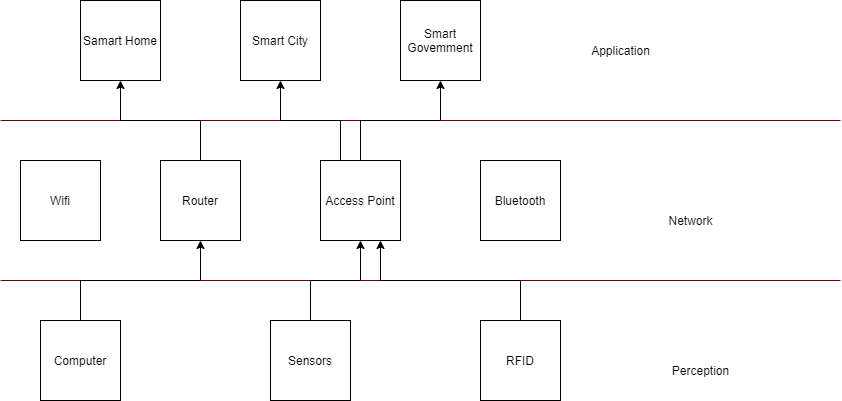

The diagram above was exported from draw.io. Its source (the exported page's mxGraphModel, read from the mxfile embedded in the PNG):
<mxGraphModel dx="964" dy="588" grid="1" gridSize="10" guides="1" tooltips="1" connect="1" arrows="1" fold="1" page="1" pageScale="1" pageWidth="850" pageHeight="1100" math="0" shadow="0">
  <root>
    <mxCell id="0" />
    <mxCell id="1" parent="0" />
    <mxCell id="2U730rx9x5fyJrOFr1v6-1" value="Samart Home" style="whiteSpace=wrap;html=1;aspect=fixed;" vertex="1" parent="1">
      <mxGeometry x="80" y="120" width="80" height="80" as="geometry" />
    </mxCell>
    <mxCell id="2U730rx9x5fyJrOFr1v6-2" value="Smart City" style="whiteSpace=wrap;html=1;aspect=fixed;" vertex="1" parent="1">
      <mxGeometry x="240" y="120" width="80" height="80" as="geometry" />
    </mxCell>
    <mxCell id="2U730rx9x5fyJrOFr1v6-3" value="Smart Govemment" style="whiteSpace=wrap;html=1;aspect=fixed;" vertex="1" parent="1">
      <mxGeometry x="400" y="120" width="80" height="80" as="geometry" />
    </mxCell>
    <mxCell id="2U730rx9x5fyJrOFr1v6-4" value="" style="endArrow=none;html=1;fillColor=#a20025;strokeColor=#6F0000;" edge="1" parent="1">
      <mxGeometry width="50" height="50" relative="1" as="geometry">
        <mxPoint y="240" as="sourcePoint" />
        <mxPoint x="840" y="240" as="targetPoint" />
      </mxGeometry>
    </mxCell>
    <mxCell id="2U730rx9x5fyJrOFr1v6-5" value="Application" style="text;html=1;align=center;verticalAlign=middle;resizable=0;points=[];autosize=1;" vertex="1" parent="1">
      <mxGeometry x="585" y="160" width="70" height="20" as="geometry" />
    </mxCell>
    <mxCell id="2U730rx9x5fyJrOFr1v6-6" value="Wifi" style="whiteSpace=wrap;html=1;aspect=fixed;" vertex="1" parent="1">
      <mxGeometry x="20" y="280" width="80" height="80" as="geometry" />
    </mxCell>
    <mxCell id="2U730rx9x5fyJrOFr1v6-21" style="edgeStyle=orthogonalEdgeStyle;rounded=0;orthogonalLoop=1;jettySize=auto;html=1;exitX=0.5;exitY=0;exitDx=0;exitDy=0;strokeColor=#000000;" edge="1" parent="1" source="2U730rx9x5fyJrOFr1v6-7" target="2U730rx9x5fyJrOFr1v6-1">
      <mxGeometry relative="1" as="geometry" />
    </mxCell>
    <mxCell id="2U730rx9x5fyJrOFr1v6-7" value="Router" style="whiteSpace=wrap;html=1;aspect=fixed;" vertex="1" parent="1">
      <mxGeometry x="160" y="280" width="80" height="80" as="geometry" />
    </mxCell>
    <mxCell id="2U730rx9x5fyJrOFr1v6-16" style="edgeStyle=orthogonalEdgeStyle;rounded=0;orthogonalLoop=1;jettySize=auto;html=1;exitX=0.5;exitY=0;exitDx=0;exitDy=0;entryX=0.5;entryY=1;entryDx=0;entryDy=0;fillColor=#e1d5e7;" edge="1" parent="1" source="2U730rx9x5fyJrOFr1v6-8" target="2U730rx9x5fyJrOFr1v6-3">
      <mxGeometry relative="1" as="geometry" />
    </mxCell>
    <mxCell id="2U730rx9x5fyJrOFr1v6-17" style="edgeStyle=orthogonalEdgeStyle;rounded=0;orthogonalLoop=1;jettySize=auto;html=1;exitX=0.25;exitY=0;exitDx=0;exitDy=0;entryX=0.5;entryY=1;entryDx=0;entryDy=0;fillColor=#e1d5e7;" edge="1" parent="1" source="2U730rx9x5fyJrOFr1v6-8" target="2U730rx9x5fyJrOFr1v6-2">
      <mxGeometry relative="1" as="geometry" />
    </mxCell>
    <mxCell id="2U730rx9x5fyJrOFr1v6-8" value="Access Point" style="whiteSpace=wrap;html=1;aspect=fixed;" vertex="1" parent="1">
      <mxGeometry x="320" y="280" width="80" height="80" as="geometry" />
    </mxCell>
    <mxCell id="2U730rx9x5fyJrOFr1v6-9" value="Bluetooth" style="whiteSpace=wrap;html=1;aspect=fixed;" vertex="1" parent="1">
      <mxGeometry x="480" y="280" width="80" height="80" as="geometry" />
    </mxCell>
    <mxCell id="2U730rx9x5fyJrOFr1v6-10" value="Network&lt;br&gt;" style="text;html=1;align=center;verticalAlign=middle;resizable=0;points=[];autosize=1;" vertex="1" parent="1">
      <mxGeometry x="660" y="330" width="60" height="20" as="geometry" />
    </mxCell>
    <mxCell id="2U730rx9x5fyJrOFr1v6-11" value="" style="endArrow=none;html=1;fillColor=#a20025;strokeColor=#6F0000;" edge="1" parent="1">
      <mxGeometry width="50" height="50" relative="1" as="geometry">
        <mxPoint y="400" as="sourcePoint" />
        <mxPoint x="840" y="400" as="targetPoint" />
      </mxGeometry>
    </mxCell>
    <mxCell id="2U730rx9x5fyJrOFr1v6-20" style="edgeStyle=orthogonalEdgeStyle;rounded=0;orthogonalLoop=1;jettySize=auto;html=1;exitX=0.5;exitY=0;exitDx=0;exitDy=0;entryX=0.5;entryY=1;entryDx=0;entryDy=0;strokeColor=#000000;" edge="1" parent="1" source="2U730rx9x5fyJrOFr1v6-12" target="2U730rx9x5fyJrOFr1v6-7">
      <mxGeometry relative="1" as="geometry" />
    </mxCell>
    <mxCell id="2U730rx9x5fyJrOFr1v6-12" value="Computer" style="whiteSpace=wrap;html=1;aspect=fixed;" vertex="1" parent="1">
      <mxGeometry x="40" y="440" width="80" height="80" as="geometry" />
    </mxCell>
    <mxCell id="2U730rx9x5fyJrOFr1v6-18" style="edgeStyle=orthogonalEdgeStyle;rounded=0;orthogonalLoop=1;jettySize=auto;html=1;exitX=0.5;exitY=0;exitDx=0;exitDy=0;entryX=0.5;entryY=1;entryDx=0;entryDy=0;fillColor=#e1d5e7;" edge="1" parent="1" source="2U730rx9x5fyJrOFr1v6-13" target="2U730rx9x5fyJrOFr1v6-8">
      <mxGeometry relative="1" as="geometry" />
    </mxCell>
    <mxCell id="2U730rx9x5fyJrOFr1v6-13" value="Sensors" style="whiteSpace=wrap;html=1;aspect=fixed;" vertex="1" parent="1">
      <mxGeometry x="270" y="440" width="80" height="80" as="geometry" />
    </mxCell>
    <mxCell id="2U730rx9x5fyJrOFr1v6-19" style="edgeStyle=orthogonalEdgeStyle;rounded=0;orthogonalLoop=1;jettySize=auto;html=1;entryX=0.75;entryY=1;entryDx=0;entryDy=0;fillColor=#e1d5e7;exitX=0.5;exitY=0;exitDx=0;exitDy=0;" edge="1" parent="1" source="2U730rx9x5fyJrOFr1v6-14" target="2U730rx9x5fyJrOFr1v6-8">
      <mxGeometry relative="1" as="geometry">
        <mxPoint x="520" y="430" as="sourcePoint" />
      </mxGeometry>
    </mxCell>
    <mxCell id="2U730rx9x5fyJrOFr1v6-14" value="RFID" style="whiteSpace=wrap;html=1;aspect=fixed;" vertex="1" parent="1">
      <mxGeometry x="480" y="440" width="80" height="80" as="geometry" />
    </mxCell>
    <mxCell id="2U730rx9x5fyJrOFr1v6-15" value="Perception" style="text;html=1;align=center;verticalAlign=middle;resizable=0;points=[];autosize=1;" vertex="1" parent="1">
      <mxGeometry x="665" y="480" width="70" height="20" as="geometry" />
    </mxCell>
  </root>
</mxGraphModel>